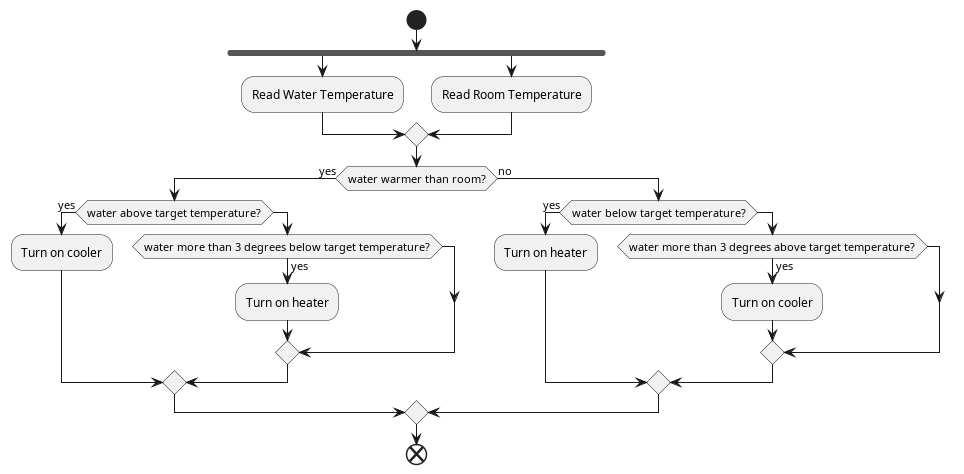

The diagram above was rendered by PlantUML. Its source (embedded in the PNG):
@startuml ActivityDiagramTemp
start

fork 
    :Read Water Temperature;
fork again 
    :Read Room Temperature;
end merge 

if (water warmer than room?) is (yes) then 
   if (water above target temperature?) is (yes) then 
        :Turn on cooler;
    else 
        if (water more than 3 degrees below target temperature?) is (yes) then 
            :Turn on heater;
        endif
   endif
else (no)
    if (water below target temperature?) is (yes) then 
        :Turn on heater;
    else 
        if (water more than 3 degrees above target temperature?) is (yes) then 
            :Turn on cooler;
        endif
   endif
endif
' Temp -> check 
' (parallel) Read Water Temperature
' (parallel) Read Room Temperature
' (close parallel)
' if water temperature > room temperature
'' if water temperature > target temperature: cooler 
'' if water temprature < target temperature: heater!
' if water temperature < room temperature
'' if water temperature > target temperature: cooler!
'' if water temperature < target temperature: heater

' when a !: definitely turn on
' when no !: only turn on when outside the +3 or -3 celsius range(be settable) 
end
@enduml